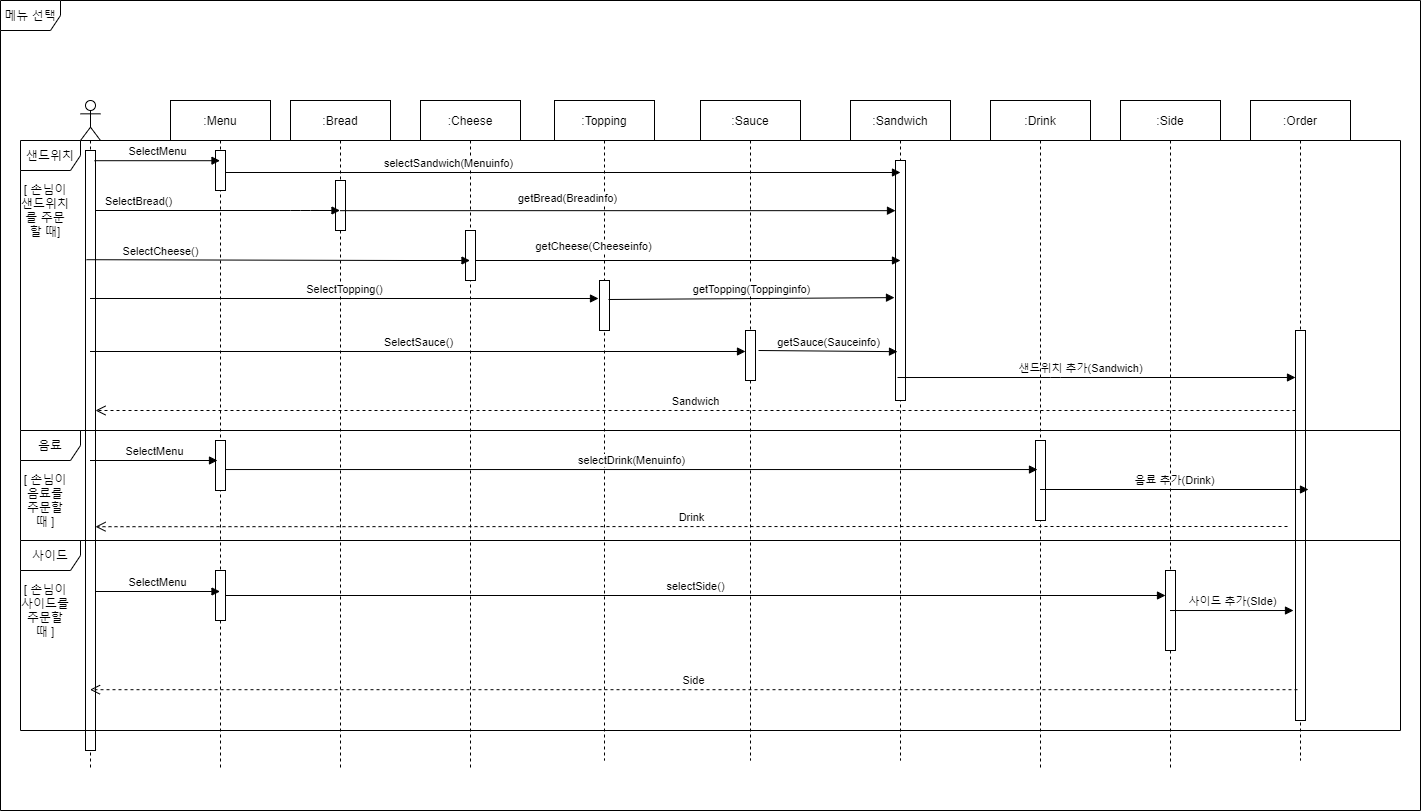

The diagram above was exported from draw.io. Its source (the exported page's mxGraphModel, read from the mxfile embedded in the PNG):
<mxGraphModel dx="2889" dy="2323" grid="1" gridSize="10" guides="1" tooltips="1" connect="1" arrows="1" fold="1" page="1" pageScale="1" pageWidth="827" pageHeight="1169" math="0" shadow="0">
  <root>
    <mxCell id="0" />
    <mxCell id="1" parent="0" />
    <mxCell id="xxlygz48CHMYlvYQGt44-1" value="" style="shape=umlLifeline;participant=umlActor;perimeter=lifelinePerimeter;whiteSpace=wrap;html=1;container=1;collapsible=0;recursiveResize=0;verticalAlign=top;spacingTop=36;outlineConnect=0;" vertex="1" parent="1">
      <mxGeometry x="-160" y="60" width="20" height="670" as="geometry" />
    </mxCell>
    <mxCell id="xxlygz48CHMYlvYQGt44-2" value="" style="html=1;points=[];perimeter=orthogonalPerimeter;" vertex="1" parent="xxlygz48CHMYlvYQGt44-1">
      <mxGeometry x="5" y="50" width="10" height="600" as="geometry" />
    </mxCell>
    <mxCell id="xxlygz48CHMYlvYQGt44-3" value=":Bread" style="shape=umlLifeline;perimeter=lifelinePerimeter;whiteSpace=wrap;html=1;container=1;collapsible=0;recursiveResize=0;outlineConnect=0;" vertex="1" parent="1">
      <mxGeometry x="50" y="60" width="100" height="670" as="geometry" />
    </mxCell>
    <mxCell id="xxlygz48CHMYlvYQGt44-4" value=":Cheese" style="shape=umlLifeline;perimeter=lifelinePerimeter;whiteSpace=wrap;html=1;container=1;collapsible=0;recursiveResize=0;outlineConnect=0;" vertex="1" parent="1">
      <mxGeometry x="180" y="60" width="100" height="670" as="geometry" />
    </mxCell>
    <mxCell id="xxlygz48CHMYlvYQGt44-5" value="" style="html=1;points=[];perimeter=orthogonalPerimeter;" vertex="1" parent="xxlygz48CHMYlvYQGt44-4">
      <mxGeometry x="45" y="130" width="10" height="50" as="geometry" />
    </mxCell>
    <mxCell id="xxlygz48CHMYlvYQGt44-6" value=":Topping" style="shape=umlLifeline;perimeter=lifelinePerimeter;whiteSpace=wrap;html=1;container=1;collapsible=0;recursiveResize=0;outlineConnect=0;" vertex="1" parent="1">
      <mxGeometry x="314" y="60" width="100" height="660" as="geometry" />
    </mxCell>
    <mxCell id="xxlygz48CHMYlvYQGt44-7" value="" style="html=1;points=[];perimeter=orthogonalPerimeter;" vertex="1" parent="xxlygz48CHMYlvYQGt44-6">
      <mxGeometry x="45" y="180" width="10" height="50" as="geometry" />
    </mxCell>
    <mxCell id="xxlygz48CHMYlvYQGt44-8" value=":Sauce" style="shape=umlLifeline;perimeter=lifelinePerimeter;whiteSpace=wrap;html=1;container=1;collapsible=0;recursiveResize=0;outlineConnect=0;" vertex="1" parent="1">
      <mxGeometry x="460" y="60" width="100" height="660" as="geometry" />
    </mxCell>
    <mxCell id="xxlygz48CHMYlvYQGt44-9" value="" style="html=1;points=[];perimeter=orthogonalPerimeter;" vertex="1" parent="xxlygz48CHMYlvYQGt44-8">
      <mxGeometry x="45" y="230" width="10" height="50" as="geometry" />
    </mxCell>
    <mxCell id="xxlygz48CHMYlvYQGt44-10" value=":Order" style="shape=umlLifeline;perimeter=lifelinePerimeter;whiteSpace=wrap;html=1;container=1;collapsible=0;recursiveResize=0;outlineConnect=0;" vertex="1" parent="1">
      <mxGeometry x="1010" y="60" width="100" height="660" as="geometry" />
    </mxCell>
    <mxCell id="xxlygz48CHMYlvYQGt44-42" value="" style="html=1;points=[];perimeter=orthogonalPerimeter;" vertex="1" parent="xxlygz48CHMYlvYQGt44-10">
      <mxGeometry x="45" y="230" width="10" height="390" as="geometry" />
    </mxCell>
    <mxCell id="xxlygz48CHMYlvYQGt44-12" value="" style="html=1;points=[];perimeter=orthogonalPerimeter;" vertex="1" parent="1">
      <mxGeometry x="95" y="140" width="10" height="50" as="geometry" />
    </mxCell>
    <mxCell id="xxlygz48CHMYlvYQGt44-13" value=":Menu" style="shape=umlLifeline;perimeter=lifelinePerimeter;whiteSpace=wrap;html=1;container=1;collapsible=0;recursiveResize=0;outlineConnect=0;" vertex="1" parent="1">
      <mxGeometry x="-70" y="60" width="100" height="670" as="geometry" />
    </mxCell>
    <mxCell id="xxlygz48CHMYlvYQGt44-31" value="" style="html=1;points=[];perimeter=orthogonalPerimeter;" vertex="1" parent="xxlygz48CHMYlvYQGt44-13">
      <mxGeometry x="45" y="340" width="10" height="50" as="geometry" />
    </mxCell>
    <mxCell id="xxlygz48CHMYlvYQGt44-43" value="" style="html=1;points=[];perimeter=orthogonalPerimeter;" vertex="1" parent="xxlygz48CHMYlvYQGt44-13">
      <mxGeometry x="45" y="470" width="10" height="50" as="geometry" />
    </mxCell>
    <mxCell id="xxlygz48CHMYlvYQGt44-14" value="" style="html=1;points=[];perimeter=orthogonalPerimeter;" vertex="1" parent="1">
      <mxGeometry x="-25" y="110" width="10" height="40" as="geometry" />
    </mxCell>
    <mxCell id="xxlygz48CHMYlvYQGt44-15" value=":Sandwich" style="shape=umlLifeline;perimeter=lifelinePerimeter;whiteSpace=wrap;html=1;container=1;collapsible=0;recursiveResize=0;outlineConnect=0;" vertex="1" parent="1">
      <mxGeometry x="610" y="60" width="100" height="660" as="geometry" />
    </mxCell>
    <mxCell id="xxlygz48CHMYlvYQGt44-30" value="" style="html=1;points=[];perimeter=orthogonalPerimeter;" vertex="1" parent="xxlygz48CHMYlvYQGt44-15">
      <mxGeometry x="45" y="60" width="10" height="240" as="geometry" />
    </mxCell>
    <mxCell id="xxlygz48CHMYlvYQGt44-17" value="selectSandwich(Menuinfo)" style="html=1;verticalAlign=bottom;endArrow=block;exitX=1;exitY=0.55;exitDx=0;exitDy=0;exitPerimeter=0;" edge="1" parent="1" source="xxlygz48CHMYlvYQGt44-14">
      <mxGeometry x="-0.3401" width="80" relative="1" as="geometry">
        <mxPoint x="70" y="130" as="sourcePoint" />
        <mxPoint x="660" y="132" as="targetPoint" />
        <Array as="points" />
        <mxPoint as="offset" />
      </mxGeometry>
    </mxCell>
    <mxCell id="xxlygz48CHMYlvYQGt44-18" value="SelectBread()" style="html=1;verticalAlign=bottom;endArrow=block;" edge="1" parent="1" source="xxlygz48CHMYlvYQGt44-2" target="xxlygz48CHMYlvYQGt44-3">
      <mxGeometry x="-0.6443" width="80" relative="1" as="geometry">
        <mxPoint x="-130" y="170" as="sourcePoint" />
        <mxPoint x="69.5" y="170" as="targetPoint" />
        <Array as="points">
          <mxPoint x="60" y="170" />
        </Array>
        <mxPoint as="offset" />
      </mxGeometry>
    </mxCell>
    <mxCell id="xxlygz48CHMYlvYQGt44-19" value="getBread(Breadinfo)" style="html=1;verticalAlign=bottom;endArrow=block;entryX=0;entryY=0.128;entryDx=0;entryDy=0;entryPerimeter=0;" edge="1" parent="1" source="xxlygz48CHMYlvYQGt44-3">
      <mxGeometry x="-0.1817" y="3" width="80" relative="1" as="geometry">
        <mxPoint x="290" y="170" as="sourcePoint" />
        <mxPoint x="655" y="170.15999999999985" as="targetPoint" />
        <Array as="points" />
        <mxPoint as="offset" />
      </mxGeometry>
    </mxCell>
    <mxCell id="xxlygz48CHMYlvYQGt44-20" value="SelectCheese()" style="html=1;verticalAlign=bottom;endArrow=block;exitX=0.1;exitY=0.182;exitDx=0;exitDy=0;exitPerimeter=0;" edge="1" parent="1" source="xxlygz48CHMYlvYQGt44-2" target="xxlygz48CHMYlvYQGt44-4">
      <mxGeometry x="-0.6141" y="-1" width="80" relative="1" as="geometry">
        <mxPoint x="-120" y="220" as="sourcePoint" />
        <mxPoint x="275" y="220" as="targetPoint" />
        <Array as="points">
          <mxPoint x="165.5" y="220" />
        </Array>
        <mxPoint as="offset" />
      </mxGeometry>
    </mxCell>
    <mxCell id="xxlygz48CHMYlvYQGt44-21" value="getCheese(Cheeseinfo)" style="html=1;verticalAlign=bottom;endArrow=block;exitX=1;exitY=0.6;exitDx=0;exitDy=0;exitPerimeter=0;" edge="1" parent="1" source="xxlygz48CHMYlvYQGt44-5">
      <mxGeometry x="-0.4433" y="5" width="80" relative="1" as="geometry">
        <mxPoint x="510" y="220" as="sourcePoint" />
        <mxPoint x="660" y="220" as="targetPoint" />
        <Array as="points" />
        <mxPoint as="offset" />
      </mxGeometry>
    </mxCell>
    <mxCell id="xxlygz48CHMYlvYQGt44-22" value="SelectMenu" style="html=1;verticalAlign=bottom;endArrow=block;exitX=0.9;exitY=0.017;exitDx=0;exitDy=0;exitPerimeter=0;" edge="1" parent="1" source="xxlygz48CHMYlvYQGt44-2" target="xxlygz48CHMYlvYQGt44-13">
      <mxGeometry width="80" relative="1" as="geometry">
        <mxPoint x="-120" y="130" as="sourcePoint" />
        <mxPoint x="-70" y="130" as="targetPoint" />
      </mxGeometry>
    </mxCell>
    <mxCell id="xxlygz48CHMYlvYQGt44-23" value="SelectTopping()" style="html=1;verticalAlign=bottom;endArrow=block;entryX=-0.1;entryY=0.36;entryDx=0;entryDy=0;entryPerimeter=0;" edge="1" parent="1" source="xxlygz48CHMYlvYQGt44-1" target="xxlygz48CHMYlvYQGt44-7">
      <mxGeometry width="80" relative="1" as="geometry">
        <mxPoint x="-120" y="260.0000000000001" as="sourcePoint" />
        <mxPoint x="513.5" y="261.1" as="targetPoint" />
        <Array as="points" />
      </mxGeometry>
    </mxCell>
    <mxCell id="xxlygz48CHMYlvYQGt44-24" value="getTopping(Toppinginfo)" style="html=1;verticalAlign=bottom;endArrow=block;exitX=0.9;exitY=0.38;exitDx=0;exitDy=0;exitPerimeter=0;entryX=-0.1;entryY=0.313;entryDx=0;entryDy=0;entryPerimeter=0;" edge="1" parent="1" source="xxlygz48CHMYlvYQGt44-7">
      <mxGeometry width="80" relative="1" as="geometry">
        <mxPoint x="750" y="260" as="sourcePoint" />
        <mxPoint x="654" y="257.1100000000001" as="targetPoint" />
        <Array as="points" />
      </mxGeometry>
    </mxCell>
    <mxCell id="xxlygz48CHMYlvYQGt44-25" value="SelectSauce()" style="html=1;verticalAlign=bottom;endArrow=block;entryX=0;entryY=0.42;entryDx=0;entryDy=0;entryPerimeter=0;" edge="1" parent="1" source="xxlygz48CHMYlvYQGt44-1" target="xxlygz48CHMYlvYQGt44-9">
      <mxGeometry width="80" relative="1" as="geometry">
        <mxPoint x="-120" y="320.8299999999999" as="sourcePoint" />
        <mxPoint x="749" y="320" as="targetPoint" />
        <Array as="points" />
      </mxGeometry>
    </mxCell>
    <mxCell id="xxlygz48CHMYlvYQGt44-26" value="getSauce(Sauceinfo)" style="html=1;verticalAlign=bottom;endArrow=block;exitX=1.3;exitY=0.4;exitDx=0;exitDy=0;exitPerimeter=0;entryX=0.2;entryY=0.428;entryDx=0;entryDy=0;entryPerimeter=0;" edge="1" parent="1" source="xxlygz48CHMYlvYQGt44-9">
      <mxGeometry width="80" relative="1" as="geometry">
        <mxPoint x="990" y="312.59000000000003" as="sourcePoint" />
        <mxPoint x="657" y="311.15999999999985" as="targetPoint" />
        <Array as="points" />
      </mxGeometry>
    </mxCell>
    <mxCell id="xxlygz48CHMYlvYQGt44-27" value="샌드위치 추가(Sandwich)" style="html=1;verticalAlign=bottom;endArrow=block;exitX=0.2;exitY=0.483;exitDx=0;exitDy=0;exitPerimeter=0;" edge="1" parent="1">
      <mxGeometry x="-0.0826" width="80" relative="1" as="geometry">
        <mxPoint x="657" y="337.0100000000002" as="sourcePoint" />
        <mxPoint x="1055" y="337" as="targetPoint" />
        <Array as="points">
          <mxPoint x="810" y="337" />
        </Array>
        <mxPoint as="offset" />
      </mxGeometry>
    </mxCell>
    <mxCell id="xxlygz48CHMYlvYQGt44-28" value="Sandwich" style="html=1;verticalAlign=bottom;endArrow=open;dashed=1;endSize=8;" edge="1" parent="1" target="xxlygz48CHMYlvYQGt44-2">
      <mxGeometry relative="1" as="geometry">
        <mxPoint x="1055" y="370" as="sourcePoint" />
        <mxPoint x="-150" y="640" as="targetPoint" />
        <Array as="points">
          <mxPoint x="600" y="370" />
        </Array>
      </mxGeometry>
    </mxCell>
    <mxCell id="xxlygz48CHMYlvYQGt44-29" value="메뉴 선택" style="shape=umlFrame;whiteSpace=wrap;html=1;" vertex="1" parent="1">
      <mxGeometry x="-240" y="-40" width="1420" height="810" as="geometry" />
    </mxCell>
    <mxCell id="xxlygz48CHMYlvYQGt44-33" value="SelectMenu" style="html=1;verticalAlign=bottom;endArrow=block;entryX=0.2;entryY=0.4;entryDx=0;entryDy=0;entryPerimeter=0;" edge="1" parent="1" source="xxlygz48CHMYlvYQGt44-1" target="xxlygz48CHMYlvYQGt44-31">
      <mxGeometry width="80" relative="1" as="geometry">
        <mxPoint x="-130" y="420" as="sourcePoint" />
        <mxPoint x="-50" y="420" as="targetPoint" />
      </mxGeometry>
    </mxCell>
    <mxCell id="xxlygz48CHMYlvYQGt44-34" value=":Drink" style="shape=umlLifeline;perimeter=lifelinePerimeter;whiteSpace=wrap;html=1;container=1;collapsible=0;recursiveResize=0;outlineConnect=0;" vertex="1" parent="1">
      <mxGeometry x="750" y="60" width="100" height="670" as="geometry" />
    </mxCell>
    <mxCell id="xxlygz48CHMYlvYQGt44-37" value="" style="html=1;points=[];perimeter=orthogonalPerimeter;" vertex="1" parent="xxlygz48CHMYlvYQGt44-34">
      <mxGeometry x="45" y="340" width="10" height="80" as="geometry" />
    </mxCell>
    <mxCell id="xxlygz48CHMYlvYQGt44-38" value="selectDrink(Menuinfo)" style="html=1;verticalAlign=bottom;endArrow=block;entryX=0.2;entryY=0.363;entryDx=0;entryDy=0;entryPerimeter=0;" edge="1" parent="1" source="xxlygz48CHMYlvYQGt44-31" target="xxlygz48CHMYlvYQGt44-37">
      <mxGeometry width="80" relative="1" as="geometry">
        <mxPoint x="60" y="430" as="sourcePoint" />
        <mxPoint x="140" y="430" as="targetPoint" />
      </mxGeometry>
    </mxCell>
    <mxCell id="xxlygz48CHMYlvYQGt44-39" value="음료 추가(Drink)" style="html=1;verticalAlign=bottom;endArrow=block;entryX=1.3;entryY=0.695;entryDx=0;entryDy=0;entryPerimeter=0;" edge="1" parent="1" source="xxlygz48CHMYlvYQGt44-34">
      <mxGeometry width="80" relative="1" as="geometry">
        <mxPoint x="830" y="440" as="sourcePoint" />
        <mxPoint x="1068" y="449" as="targetPoint" />
      </mxGeometry>
    </mxCell>
    <mxCell id="xxlygz48CHMYlvYQGt44-40" value="Drink" style="html=1;verticalAlign=bottom;endArrow=open;dashed=1;endSize=8;entryX=1;entryY=0.627;entryDx=0;entryDy=0;entryPerimeter=0;" edge="1" parent="1" target="xxlygz48CHMYlvYQGt44-2">
      <mxGeometry relative="1" as="geometry">
        <mxPoint x="1047" y="486" as="sourcePoint" />
        <mxPoint x="880" y="500" as="targetPoint" />
        <Array as="points">
          <mxPoint x="750" y="486" />
        </Array>
      </mxGeometry>
    </mxCell>
    <mxCell id="xxlygz48CHMYlvYQGt44-41" value=":Side" style="shape=umlLifeline;perimeter=lifelinePerimeter;whiteSpace=wrap;html=1;container=1;collapsible=0;recursiveResize=0;outlineConnect=0;" vertex="1" parent="1">
      <mxGeometry x="880" y="60" width="100" height="670" as="geometry" />
    </mxCell>
    <mxCell id="xxlygz48CHMYlvYQGt44-44" value="" style="html=1;points=[];perimeter=orthogonalPerimeter;" vertex="1" parent="xxlygz48CHMYlvYQGt44-41">
      <mxGeometry x="45" y="470" width="10" height="80" as="geometry" />
    </mxCell>
    <mxCell id="xxlygz48CHMYlvYQGt44-45" value="SelectMenu" style="html=1;verticalAlign=bottom;endArrow=block;exitX=1;exitY=0.735;exitDx=0;exitDy=0;exitPerimeter=0;" edge="1" parent="1" source="xxlygz48CHMYlvYQGt44-2" target="xxlygz48CHMYlvYQGt44-13">
      <mxGeometry width="80" relative="1" as="geometry">
        <mxPoint x="-130" y="550" as="sourcePoint" />
        <mxPoint x="-50" y="550" as="targetPoint" />
      </mxGeometry>
    </mxCell>
    <mxCell id="xxlygz48CHMYlvYQGt44-46" value="selectSide()" style="html=1;verticalAlign=bottom;endArrow=block;" edge="1" parent="1" source="xxlygz48CHMYlvYQGt44-43" target="xxlygz48CHMYlvYQGt44-44">
      <mxGeometry width="80" relative="1" as="geometry">
        <mxPoint x="30" y="550" as="sourcePoint" />
        <mxPoint x="110" y="550" as="targetPoint" />
      </mxGeometry>
    </mxCell>
    <mxCell id="xxlygz48CHMYlvYQGt44-47" value="사이드 추가(SIde)" style="html=1;verticalAlign=bottom;endArrow=block;entryX=-0.2;entryY=0.718;entryDx=0;entryDy=0;entryPerimeter=0;" edge="1" parent="1" source="xxlygz48CHMYlvYQGt44-41" target="xxlygz48CHMYlvYQGt44-42">
      <mxGeometry width="80" relative="1" as="geometry">
        <mxPoint x="950" y="570" as="sourcePoint" />
        <mxPoint x="1030" y="570" as="targetPoint" />
      </mxGeometry>
    </mxCell>
    <mxCell id="xxlygz48CHMYlvYQGt44-48" value="Side" style="html=1;verticalAlign=bottom;endArrow=open;dashed=1;endSize=8;exitX=0.2;exitY=0.921;exitDx=0;exitDy=0;exitPerimeter=0;" edge="1" parent="1" source="xxlygz48CHMYlvYQGt44-42" target="xxlygz48CHMYlvYQGt44-1">
      <mxGeometry relative="1" as="geometry">
        <mxPoint x="970" y="650" as="sourcePoint" />
        <mxPoint x="890" y="650" as="targetPoint" />
      </mxGeometry>
    </mxCell>
    <mxCell id="xxlygz48CHMYlvYQGt44-49" value="샌드위치" style="shape=umlFrame;whiteSpace=wrap;html=1;" vertex="1" parent="1">
      <mxGeometry x="-220" y="100" width="1380" height="290" as="geometry" />
    </mxCell>
    <mxCell id="xxlygz48CHMYlvYQGt44-50" value="음료" style="shape=umlFrame;whiteSpace=wrap;html=1;" vertex="1" parent="1">
      <mxGeometry x="-220" y="390" width="1380" height="110" as="geometry" />
    </mxCell>
    <mxCell id="xxlygz48CHMYlvYQGt44-51" value="사이드" style="shape=umlFrame;whiteSpace=wrap;html=1;" vertex="1" parent="1">
      <mxGeometry x="-220" y="500" width="1380" height="190" as="geometry" />
    </mxCell>
    <mxCell id="xxlygz48CHMYlvYQGt44-52" value="[ 손님이 샌드위치를 주문할 때]" style="text;html=1;strokeColor=none;fillColor=none;align=center;verticalAlign=middle;whiteSpace=wrap;rounded=0;" vertex="1" parent="1">
      <mxGeometry x="-220" y="160" width="50" height="20" as="geometry" />
    </mxCell>
    <mxCell id="xxlygz48CHMYlvYQGt44-55" value="[ 손님이 음료를 주문할 때 ]" style="text;html=1;strokeColor=none;fillColor=none;align=center;verticalAlign=middle;whiteSpace=wrap;rounded=0;" vertex="1" parent="1">
      <mxGeometry x="-220" y="450" width="50" height="20" as="geometry" />
    </mxCell>
    <mxCell id="xxlygz48CHMYlvYQGt44-56" value="[ 손님이 사이드를 주문할 때 ]" style="text;html=1;strokeColor=none;fillColor=none;align=center;verticalAlign=middle;whiteSpace=wrap;rounded=0;" vertex="1" parent="1">
      <mxGeometry x="-220" y="560" width="50" height="20" as="geometry" />
    </mxCell>
  </root>
</mxGraphModel>